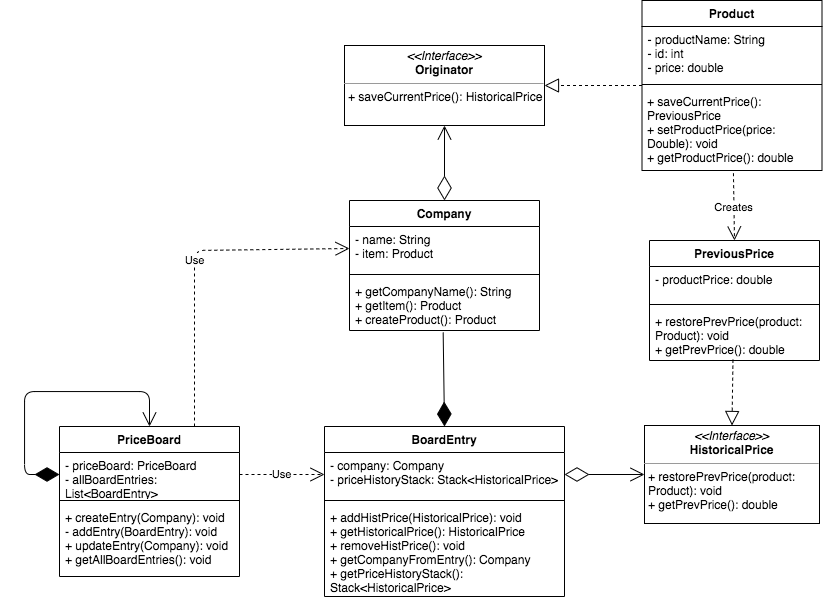

The diagram above was exported from draw.io. Its source (the exported page's mxGraphModel, read from the mxfile embedded in the PNG):
<mxGraphModel dx="1963" dy="1792" grid="1" gridSize="10" guides="1" tooltips="1" connect="1" arrows="1" fold="1" page="1" pageScale="1" pageWidth="850" pageHeight="1100" math="0" shadow="0">
  <root>
    <mxCell id="0" />
    <mxCell id="1" parent="0" />
    <mxCell id="OYMJ3JyDodru6-YNjDXf-1" value="BoardEntry" style="swimlane;fontStyle=1;align=center;verticalAlign=top;childLayout=stackLayout;horizontal=1;startSize=26;horizontalStack=0;resizeParent=1;resizeParentMax=0;resizeLast=0;collapsible=1;marginBottom=0;" vertex="1" parent="1">
      <mxGeometry x="-524" y="-644" width="240" height="170" as="geometry" />
    </mxCell>
    <mxCell id="OYMJ3JyDodru6-YNjDXf-2" value="- company: Company&#10;- priceHistoryStack: Stack&lt;HistoricalPrice&gt;&#10;" style="text;strokeColor=none;fillColor=none;align=left;verticalAlign=top;spacingLeft=4;spacingRight=4;overflow=hidden;rotatable=0;points=[[0,0.5],[1,0.5]];portConstraint=eastwest;whiteSpace=wrap;" vertex="1" parent="OYMJ3JyDodru6-YNjDXf-1">
      <mxGeometry y="26" width="240" height="44" as="geometry" />
    </mxCell>
    <mxCell id="OYMJ3JyDodru6-YNjDXf-3" value="" style="line;strokeWidth=1;fillColor=none;align=left;verticalAlign=middle;spacingTop=-1;spacingLeft=3;spacingRight=3;rotatable=0;labelPosition=right;points=[];portConstraint=eastwest;" vertex="1" parent="OYMJ3JyDodru6-YNjDXf-1">
      <mxGeometry y="70" width="240" height="8" as="geometry" />
    </mxCell>
    <mxCell id="OYMJ3JyDodru6-YNjDXf-4" value="+ addHistPrice(HistoricalPrice): void&#10;+ getHistoricalPrice(): HistoricalPrice&#10;+ removeHistPrice(): void&#10;+ getCompanyFromEntry(): Company&#10;+ getPriceHistoryStack(): Stack&lt;HistoricalPrice&gt;" style="text;strokeColor=none;fillColor=none;align=left;verticalAlign=top;spacingLeft=4;spacingRight=4;overflow=hidden;rotatable=0;points=[[0,0.5],[1,0.5]];portConstraint=eastwest;whiteSpace=wrap;" vertex="1" parent="OYMJ3JyDodru6-YNjDXf-1">
      <mxGeometry y="78" width="240" height="92" as="geometry" />
    </mxCell>
    <mxCell id="OYMJ3JyDodru6-YNjDXf-5" value="Product" style="swimlane;fontStyle=1;align=center;verticalAlign=top;childLayout=stackLayout;horizontal=1;startSize=26;horizontalStack=0;resizeParent=1;resizeParentMax=0;resizeLast=0;collapsible=1;marginBottom=0;" vertex="1" parent="1">
      <mxGeometry x="-206.5" y="-1070" width="180" height="170" as="geometry" />
    </mxCell>
    <mxCell id="OYMJ3JyDodru6-YNjDXf-6" value="- productName: String&#10;- id: int&#10;- price: double" style="text;strokeColor=none;fillColor=none;align=left;verticalAlign=top;spacingLeft=4;spacingRight=4;overflow=hidden;rotatable=0;points=[[0,0.5],[1,0.5]];portConstraint=eastwest;" vertex="1" parent="OYMJ3JyDodru6-YNjDXf-5">
      <mxGeometry y="26" width="180" height="54" as="geometry" />
    </mxCell>
    <mxCell id="OYMJ3JyDodru6-YNjDXf-7" value="" style="line;strokeWidth=1;fillColor=none;align=left;verticalAlign=middle;spacingTop=-1;spacingLeft=3;spacingRight=3;rotatable=0;labelPosition=right;points=[];portConstraint=eastwest;" vertex="1" parent="OYMJ3JyDodru6-YNjDXf-5">
      <mxGeometry y="80" width="180" height="8" as="geometry" />
    </mxCell>
    <mxCell id="OYMJ3JyDodru6-YNjDXf-8" value="+ saveCurrentPrice(): PreviousPrice&#10;+ setProductPrice(price: Double): void&#10;+ getProductPrice(): double" style="text;strokeColor=none;fillColor=none;align=left;verticalAlign=top;spacingLeft=4;spacingRight=4;overflow=hidden;rotatable=0;points=[[0,0.5],[1,0.5]];portConstraint=eastwest;whiteSpace=wrap;" vertex="1" parent="OYMJ3JyDodru6-YNjDXf-5">
      <mxGeometry y="88" width="180" height="82" as="geometry" />
    </mxCell>
    <mxCell id="OYMJ3JyDodru6-YNjDXf-9" value="Company" style="swimlane;fontStyle=1;align=center;verticalAlign=top;childLayout=stackLayout;horizontal=1;startSize=26;horizontalStack=0;resizeParent=1;resizeParentMax=0;resizeLast=0;collapsible=1;marginBottom=0;" vertex="1" parent="1">
      <mxGeometry x="-499" y="-870" width="190" height="130" as="geometry" />
    </mxCell>
    <mxCell id="OYMJ3JyDodru6-YNjDXf-10" value="- name: String&#10;- item: Product" style="text;strokeColor=none;fillColor=none;align=left;verticalAlign=top;spacingLeft=4;spacingRight=4;overflow=hidden;rotatable=0;points=[[0,0.5],[1,0.5]];portConstraint=eastwest;" vertex="1" parent="OYMJ3JyDodru6-YNjDXf-9">
      <mxGeometry y="26" width="190" height="44" as="geometry" />
    </mxCell>
    <mxCell id="OYMJ3JyDodru6-YNjDXf-11" value="" style="line;strokeWidth=1;fillColor=none;align=left;verticalAlign=middle;spacingTop=-1;spacingLeft=3;spacingRight=3;rotatable=0;labelPosition=right;points=[];portConstraint=eastwest;" vertex="1" parent="OYMJ3JyDodru6-YNjDXf-9">
      <mxGeometry y="70" width="190" height="8" as="geometry" />
    </mxCell>
    <mxCell id="OYMJ3JyDodru6-YNjDXf-12" value="+ getCompanyName(): String&#10;+ getItem(): Product&#10;+ createProduct(): Product" style="text;strokeColor=none;fillColor=none;align=left;verticalAlign=top;spacingLeft=4;spacingRight=4;overflow=hidden;rotatable=0;points=[[0,0.5],[1,0.5]];portConstraint=eastwest;" vertex="1" parent="OYMJ3JyDodru6-YNjDXf-9">
      <mxGeometry y="78" width="190" height="52" as="geometry" />
    </mxCell>
    <mxCell id="OYMJ3JyDodru6-YNjDXf-13" value="PriceBoard" style="swimlane;fontStyle=1;align=center;verticalAlign=top;childLayout=stackLayout;horizontal=1;startSize=26;horizontalStack=0;resizeParent=1;resizeParentMax=0;resizeLast=0;collapsible=1;marginBottom=0;" vertex="1" parent="1">
      <mxGeometry x="-789" y="-644" width="180" height="150" as="geometry" />
    </mxCell>
    <mxCell id="OYMJ3JyDodru6-YNjDXf-14" value="- priceBoard: PriceBoard&#10;- allBoardEntries: List&lt;BoardEntry&gt;" style="text;strokeColor=none;fillColor=none;align=left;verticalAlign=top;spacingLeft=4;spacingRight=4;overflow=hidden;rotatable=0;points=[[0,0.5],[1,0.5]];portConstraint=eastwest;whiteSpace=wrap;" vertex="1" parent="OYMJ3JyDodru6-YNjDXf-13">
      <mxGeometry y="26" width="180" height="44" as="geometry" />
    </mxCell>
    <mxCell id="OYMJ3JyDodru6-YNjDXf-15" value="" style="line;strokeWidth=1;fillColor=none;align=left;verticalAlign=middle;spacingTop=-1;spacingLeft=3;spacingRight=3;rotatable=0;labelPosition=right;points=[];portConstraint=eastwest;" vertex="1" parent="OYMJ3JyDodru6-YNjDXf-13">
      <mxGeometry y="70" width="180" height="8" as="geometry" />
    </mxCell>
    <mxCell id="OYMJ3JyDodru6-YNjDXf-16" value="+ createEntry(Company): void&#10;- addEntry(BoardEntry): void&#10;+ updateEntry(Company): void&#10;+ getAllBoardEntries(): void" style="text;strokeColor=none;fillColor=none;align=left;verticalAlign=top;spacingLeft=4;spacingRight=4;overflow=hidden;rotatable=0;points=[[0,0.5],[1,0.5]];portConstraint=eastwest;whiteSpace=wrap;" vertex="1" parent="OYMJ3JyDodru6-YNjDXf-13">
      <mxGeometry y="78" width="180" height="72" as="geometry" />
    </mxCell>
    <mxCell id="OYMJ3JyDodru6-YNjDXf-39" value="" style="endArrow=open;html=1;endSize=12;startArrow=diamondThin;startSize=22;startFill=1;edgeStyle=orthogonalEdgeStyle;align=left;verticalAlign=bottom;exitX=0;exitY=0.5;exitDx=0;exitDy=0;entryX=0.5;entryY=0;entryDx=0;entryDy=0;" edge="1" parent="OYMJ3JyDodru6-YNjDXf-13" source="OYMJ3JyDodru6-YNjDXf-14" target="OYMJ3JyDodru6-YNjDXf-13">
      <mxGeometry x="-1" y="3" relative="1" as="geometry">
        <mxPoint x="-40" y="25" as="sourcePoint" />
        <mxPoint x="80" y="-5" as="targetPoint" />
        <Array as="points">
          <mxPoint x="-35" y="48" />
          <mxPoint x="-35" y="-35" />
          <mxPoint x="90" y="-35" />
        </Array>
      </mxGeometry>
    </mxCell>
    <mxCell id="OYMJ3JyDodru6-YNjDXf-17" value="PreviousPrice" style="swimlane;fontStyle=1;align=center;verticalAlign=top;childLayout=stackLayout;horizontal=1;startSize=26;horizontalStack=0;resizeParent=1;resizeParentMax=0;resizeLast=0;collapsible=1;marginBottom=0;" vertex="1" parent="1">
      <mxGeometry x="-199" y="-830" width="170" height="120" as="geometry" />
    </mxCell>
    <mxCell id="OYMJ3JyDodru6-YNjDXf-18" value="- productPrice: double" style="text;strokeColor=none;fillColor=none;align=left;verticalAlign=top;spacingLeft=4;spacingRight=4;overflow=hidden;rotatable=0;points=[[0,0.5],[1,0.5]];portConstraint=eastwest;" vertex="1" parent="OYMJ3JyDodru6-YNjDXf-17">
      <mxGeometry y="26" width="170" height="34" as="geometry" />
    </mxCell>
    <mxCell id="OYMJ3JyDodru6-YNjDXf-19" value="" style="line;strokeWidth=1;fillColor=none;align=left;verticalAlign=middle;spacingTop=-1;spacingLeft=3;spacingRight=3;rotatable=0;labelPosition=right;points=[];portConstraint=eastwest;" vertex="1" parent="OYMJ3JyDodru6-YNjDXf-17">
      <mxGeometry y="60" width="170" height="8" as="geometry" />
    </mxCell>
    <mxCell id="OYMJ3JyDodru6-YNjDXf-20" value="+ restorePrevPrice(product: Product): void&#10;+ getPrevPrice(): double" style="text;strokeColor=none;fillColor=none;align=left;verticalAlign=top;spacingLeft=4;spacingRight=4;overflow=hidden;rotatable=0;points=[[0,0.5],[1,0.5]];portConstraint=eastwest;whiteSpace=wrap;" vertex="1" parent="OYMJ3JyDodru6-YNjDXf-17">
      <mxGeometry y="68" width="170" height="52" as="geometry" />
    </mxCell>
    <mxCell id="OYMJ3JyDodru6-YNjDXf-27" value="Creates" style="endArrow=open;endSize=12;dashed=1;html=1;entryX=0.5;entryY=0;entryDx=0;entryDy=0;exitX=0.508;exitY=1.033;exitDx=0;exitDy=0;exitPerimeter=0;" edge="1" parent="1" source="OYMJ3JyDodru6-YNjDXf-8" target="OYMJ3JyDodru6-YNjDXf-17">
      <mxGeometry width="160" relative="1" as="geometry">
        <mxPoint x="-124" y="-868" as="sourcePoint" />
        <mxPoint x="-64" y="-868" as="targetPoint" />
      </mxGeometry>
    </mxCell>
    <mxCell id="OYMJ3JyDodru6-YNjDXf-29" value="&lt;p style=&quot;margin: 0px ; margin-top: 4px ; text-align: center&quot;&gt;&lt;i&gt;&amp;lt;&amp;lt;Interface&amp;gt;&amp;gt;&lt;/i&gt;&lt;br&gt;&lt;b&gt;Originator&lt;/b&gt;&lt;/p&gt;&lt;hr size=&quot;1&quot;&gt;&lt;p style=&quot;margin: 0px ; margin-left: 4px&quot;&gt;+ saveCurrentPrice(): HistoricalPrice&lt;/p&gt;" style="verticalAlign=top;align=left;overflow=fill;fontSize=12;fontFamily=Helvetica;html=1;whiteSpace=wrap;" vertex="1" parent="1">
      <mxGeometry x="-504" y="-1025" width="200" height="80" as="geometry" />
    </mxCell>
    <mxCell id="OYMJ3JyDodru6-YNjDXf-30" value="&lt;p style=&quot;margin: 0px ; margin-top: 4px ; text-align: center&quot;&gt;&lt;i&gt;&amp;lt;&amp;lt;Interface&amp;gt;&amp;gt;&lt;/i&gt;&lt;br&gt;&lt;b&gt;HistoricalPrice&lt;/b&gt;&lt;/p&gt;&lt;hr size=&quot;1&quot;&gt;&lt;p style=&quot;margin: 0px ; margin-left: 4px&quot;&gt;+ restorePrevPrice(product: Product): void&lt;/p&gt;&lt;p style=&quot;margin: 0px ; margin-left: 4px&quot;&gt;+ getPrevPrice(): double&lt;/p&gt;" style="verticalAlign=top;align=left;overflow=fill;fontSize=12;fontFamily=Helvetica;html=1;whiteSpace=wrap;" vertex="1" parent="1">
      <mxGeometry x="-204" y="-645" width="175" height="98" as="geometry" />
    </mxCell>
    <mxCell id="OYMJ3JyDodru6-YNjDXf-34" value="" style="endArrow=open;html=1;endSize=12;startArrow=diamondThin;startSize=22;startFill=0;edgeStyle=orthogonalEdgeStyle;align=left;verticalAlign=bottom;exitX=1;exitY=0.5;exitDx=0;exitDy=0;entryX=0;entryY=0.5;entryDx=0;entryDy=0;" edge="1" parent="1" source="OYMJ3JyDodru6-YNjDXf-2" target="OYMJ3JyDodru6-YNjDXf-30">
      <mxGeometry x="-1" y="3" relative="1" as="geometry">
        <mxPoint x="-214" y="-888" as="sourcePoint" />
        <mxPoint x="-54" y="-888" as="targetPoint" />
      </mxGeometry>
    </mxCell>
    <mxCell id="OYMJ3JyDodru6-YNjDXf-35" value="" style="endArrow=open;html=1;endSize=12;startArrow=diamondThin;startSize=22;startFill=0;edgeStyle=orthogonalEdgeStyle;align=left;verticalAlign=bottom;entryX=0.5;entryY=1;entryDx=0;entryDy=0;exitX=0.5;exitY=0;exitDx=0;exitDy=0;" edge="1" parent="1" source="OYMJ3JyDodru6-YNjDXf-9" target="OYMJ3JyDodru6-YNjDXf-29">
      <mxGeometry x="-1" y="3" relative="1" as="geometry">
        <mxPoint x="-294" y="-938" as="sourcePoint" />
        <mxPoint x="-134" y="-938" as="targetPoint" />
      </mxGeometry>
    </mxCell>
    <mxCell id="OYMJ3JyDodru6-YNjDXf-48" value="" style="endArrow=block;dashed=1;endFill=0;endSize=12;html=1;exitX=0.491;exitY=0.984;exitDx=0;exitDy=0;exitPerimeter=0;entryX=0.5;entryY=0;entryDx=0;entryDy=0;" edge="1" parent="1" source="OYMJ3JyDodru6-YNjDXf-20" target="OYMJ3JyDodru6-YNjDXf-30">
      <mxGeometry width="160" relative="1" as="geometry">
        <mxPoint x="-99" y="-690" as="sourcePoint" />
        <mxPoint x="-109" y="-660" as="targetPoint" />
      </mxGeometry>
    </mxCell>
    <mxCell id="OYMJ3JyDodru6-YNjDXf-49" value="" style="endArrow=block;dashed=1;endFill=0;endSize=12;html=1;entryX=1;entryY=0.5;entryDx=0;entryDy=0;" edge="1" parent="1" source="OYMJ3JyDodru6-YNjDXf-5" target="OYMJ3JyDodru6-YNjDXf-29">
      <mxGeometry width="160" relative="1" as="geometry">
        <mxPoint x="-269" y="-960" as="sourcePoint" />
        <mxPoint x="-109" y="-960" as="targetPoint" />
      </mxGeometry>
    </mxCell>
    <mxCell id="OYMJ3JyDodru6-YNjDXf-50" value="" style="endArrow=diamondThin;endFill=1;endSize=22;html=1;entryX=0.5;entryY=0;entryDx=0;entryDy=0;exitX=0.493;exitY=1.038;exitDx=0;exitDy=0;exitPerimeter=0;" edge="1" parent="1" source="OYMJ3JyDodru6-YNjDXf-12" target="OYMJ3JyDodru6-YNjDXf-1">
      <mxGeometry width="160" relative="1" as="geometry">
        <mxPoint x="-549" y="-570" as="sourcePoint" />
        <mxPoint x="-389" y="-570" as="targetPoint" />
      </mxGeometry>
    </mxCell>
    <mxCell id="OYMJ3JyDodru6-YNjDXf-51" value="Use" style="endArrow=open;endSize=12;dashed=1;html=1;exitX=1;exitY=0.5;exitDx=0;exitDy=0;entryX=0;entryY=0.5;entryDx=0;entryDy=0;" edge="1" parent="1" source="OYMJ3JyDodru6-YNjDXf-14" target="OYMJ3JyDodru6-YNjDXf-2">
      <mxGeometry width="160" relative="1" as="geometry">
        <mxPoint x="-529" y="-710" as="sourcePoint" />
        <mxPoint x="-539" y="-570" as="targetPoint" />
      </mxGeometry>
    </mxCell>
    <mxCell id="OYMJ3JyDodru6-YNjDXf-52" value="Use" style="endArrow=open;endSize=12;dashed=1;html=1;exitX=0.75;exitY=0;exitDx=0;exitDy=0;entryX=0;entryY=0.5;entryDx=0;entryDy=0;" edge="1" parent="1" source="OYMJ3JyDodru6-YNjDXf-13" target="OYMJ3JyDodru6-YNjDXf-10">
      <mxGeometry width="160" relative="1" as="geometry">
        <mxPoint x="-619.9999999999998" y="-710" as="sourcePoint" />
        <mxPoint x="-535.0000000000002" y="-710" as="targetPoint" />
        <Array as="points">
          <mxPoint x="-654" y="-820" />
        </Array>
      </mxGeometry>
    </mxCell>
  </root>
</mxGraphModel>